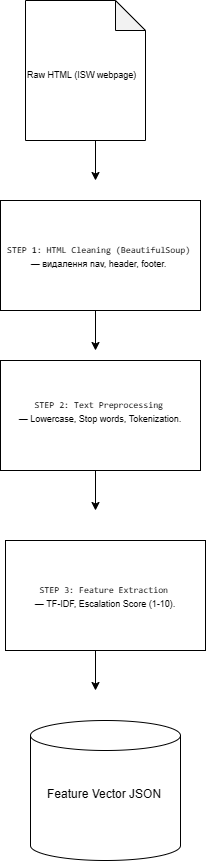

The diagram above was exported from draw.io. Its source (the exported page's mxGraphModel, read from the mxfile embedded in the PNG):
<mxGraphModel dx="1603" dy="865" grid="1" gridSize="10" guides="1" tooltips="1" connect="1" arrows="1" fold="1" page="1" pageScale="1" pageWidth="850" pageHeight="1100" math="0" shadow="0">
  <root>
    <mxCell id="0" />
    <mxCell id="1" parent="0" />
    <mxCell id="9fOyrEvCQVDHSUiWYSMR-1" parent="1" style="shape=note;whiteSpace=wrap;html=1;backgroundOutline=1;darkOpacity=0.05;" value="" vertex="1">
      <mxGeometry height="140" width="120" x="270" y="50" as="geometry" />
    </mxCell>
    <mxCell id="9fOyrEvCQVDHSUiWYSMR-2" parent="1" style="text;whiteSpace=wrap;html=1;" value="&lt;font style=&quot;font-size: 9px;&quot;&gt;Raw HTML (ISW webpage)&lt;/font&gt;" vertex="1">
      <mxGeometry height="40" width="150" x="270" y="110" as="geometry" />
    </mxCell>
    <mxCell id="9fOyrEvCQVDHSUiWYSMR-3" parent="1" style="rounded=0;whiteSpace=wrap;html=1;" value="" vertex="1">
      <mxGeometry height="110" width="200" x="245" y="250" as="geometry" />
    </mxCell>
    <mxCell id="9fOyrEvCQVDHSUiWYSMR-4" parent="1" style="text;whiteSpace=wrap;html=1;" value="&lt;code data-path-to-node=&quot;5,1,0&quot; data-index-in-node=&quot;13&quot;&gt;&lt;font style=&quot;font-size: 9px;&quot;&gt;STEP 1: HTML Cleaning (BeautifulSoup)&lt;/font&gt;&lt;/code&gt;&lt;div style=&quot;text-align: center;&quot;&gt;&lt;font style=&quot;font-size: 9px;&quot;&gt; — видалення nav, header, footer.&lt;/font&gt;&lt;/div&gt;" vertex="1">
      <mxGeometry height="40" width="190" x="250" y="285" as="geometry" />
    </mxCell>
    <mxCell id="9fOyrEvCQVDHSUiWYSMR-7" parent="1" style="rounded=0;whiteSpace=wrap;html=1;" value="" vertex="1">
      <mxGeometry height="110" width="200" x="245" y="410" as="geometry" />
    </mxCell>
    <mxCell id="9fOyrEvCQVDHSUiWYSMR-8" parent="1" style="rounded=0;whiteSpace=wrap;html=1;" value="" vertex="1">
      <mxGeometry height="110" width="200" x="250" y="590" as="geometry" />
    </mxCell>
    <mxCell id="9fOyrEvCQVDHSUiWYSMR-9" parent="1" style="text;whiteSpace=wrap;html=1;align=center;" value="&lt;font style=&quot;font-size: 9px;&quot;&gt;&lt;code data-path-to-node=&quot;5,2,0&quot; data-index-in-node=&quot;13&quot; style=&quot;&quot;&gt;STEP 2: Text Preprocessing&lt;/code&gt;&amp;nbsp;&lt;/font&gt;&lt;div&gt;&lt;font style=&quot;font-size: 9px;&quot;&gt;— Lowercase, Stop words, Tokenization.&lt;/font&gt;&lt;/div&gt;" vertex="1">
      <mxGeometry height="40" width="170" x="260" y="440" as="geometry" />
    </mxCell>
    <mxCell id="9fOyrEvCQVDHSUiWYSMR-10" parent="1" style="text;whiteSpace=wrap;html=1;align=center;" value="&lt;font style=&quot;font-size: 9px;&quot;&gt;&lt;code data-path-to-node=&quot;5,3,0&quot; data-index-in-node=&quot;13&quot; style=&quot;&quot;&gt;STEP 3: Feature Extraction&lt;/code&gt;&amp;nbsp;&lt;/font&gt;&lt;div&gt;&lt;font style=&quot;font-size: 9px;&quot;&gt;— TF-IDF, Escalation Score (1-10).&lt;/font&gt;&lt;/div&gt;" vertex="1">
      <mxGeometry height="40" width="150" x="275" y="625" as="geometry" />
    </mxCell>
    <mxCell id="9fOyrEvCQVDHSUiWYSMR-11" parent="1" style="shape=cylinder3;whiteSpace=wrap;html=1;boundedLbl=1;backgroundOutline=1;size=15;" value="" vertex="1">
      <mxGeometry height="140" width="150" x="275" y="770" as="geometry" />
    </mxCell>
    <mxCell id="9fOyrEvCQVDHSUiWYSMR-12" parent="1" style="text;whiteSpace=wrap;html=1;" value="Feature Vector JSON" vertex="1">
      <mxGeometry height="40" width="130" x="290" y="830" as="geometry" />
    </mxCell>
    <mxCell id="9fOyrEvCQVDHSUiWYSMR-13" edge="1" parent="1" style="endArrow=classic;html=1;rounded=0;" value="">
      <mxGeometry height="50" relative="1" width="50" as="geometry">
        <mxPoint x="340" y="190" as="sourcePoint" />
        <mxPoint x="340" y="230" as="targetPoint" />
      </mxGeometry>
    </mxCell>
    <mxCell id="9fOyrEvCQVDHSUiWYSMR-14" edge="1" parent="1" style="endArrow=classic;html=1;rounded=0;" value="">
      <mxGeometry height="50" relative="1" width="50" as="geometry">
        <mxPoint x="340" y="360" as="sourcePoint" />
        <mxPoint x="340" y="400" as="targetPoint" />
      </mxGeometry>
    </mxCell>
    <mxCell id="9fOyrEvCQVDHSUiWYSMR-15" edge="1" parent="1" style="endArrow=classic;html=1;rounded=0;" value="">
      <mxGeometry height="50" relative="1" width="50" as="geometry">
        <mxPoint x="340" y="520" as="sourcePoint" />
        <mxPoint x="340" y="560" as="targetPoint" />
      </mxGeometry>
    </mxCell>
    <mxCell id="9fOyrEvCQVDHSUiWYSMR-16" edge="1" parent="1" style="endArrow=classic;html=1;rounded=0;" value="">
      <mxGeometry height="50" relative="1" width="50" as="geometry">
        <mxPoint x="340" y="700" as="sourcePoint" />
        <mxPoint x="340" y="740" as="targetPoint" />
      </mxGeometry>
    </mxCell>
  </root>
</mxGraphModel>